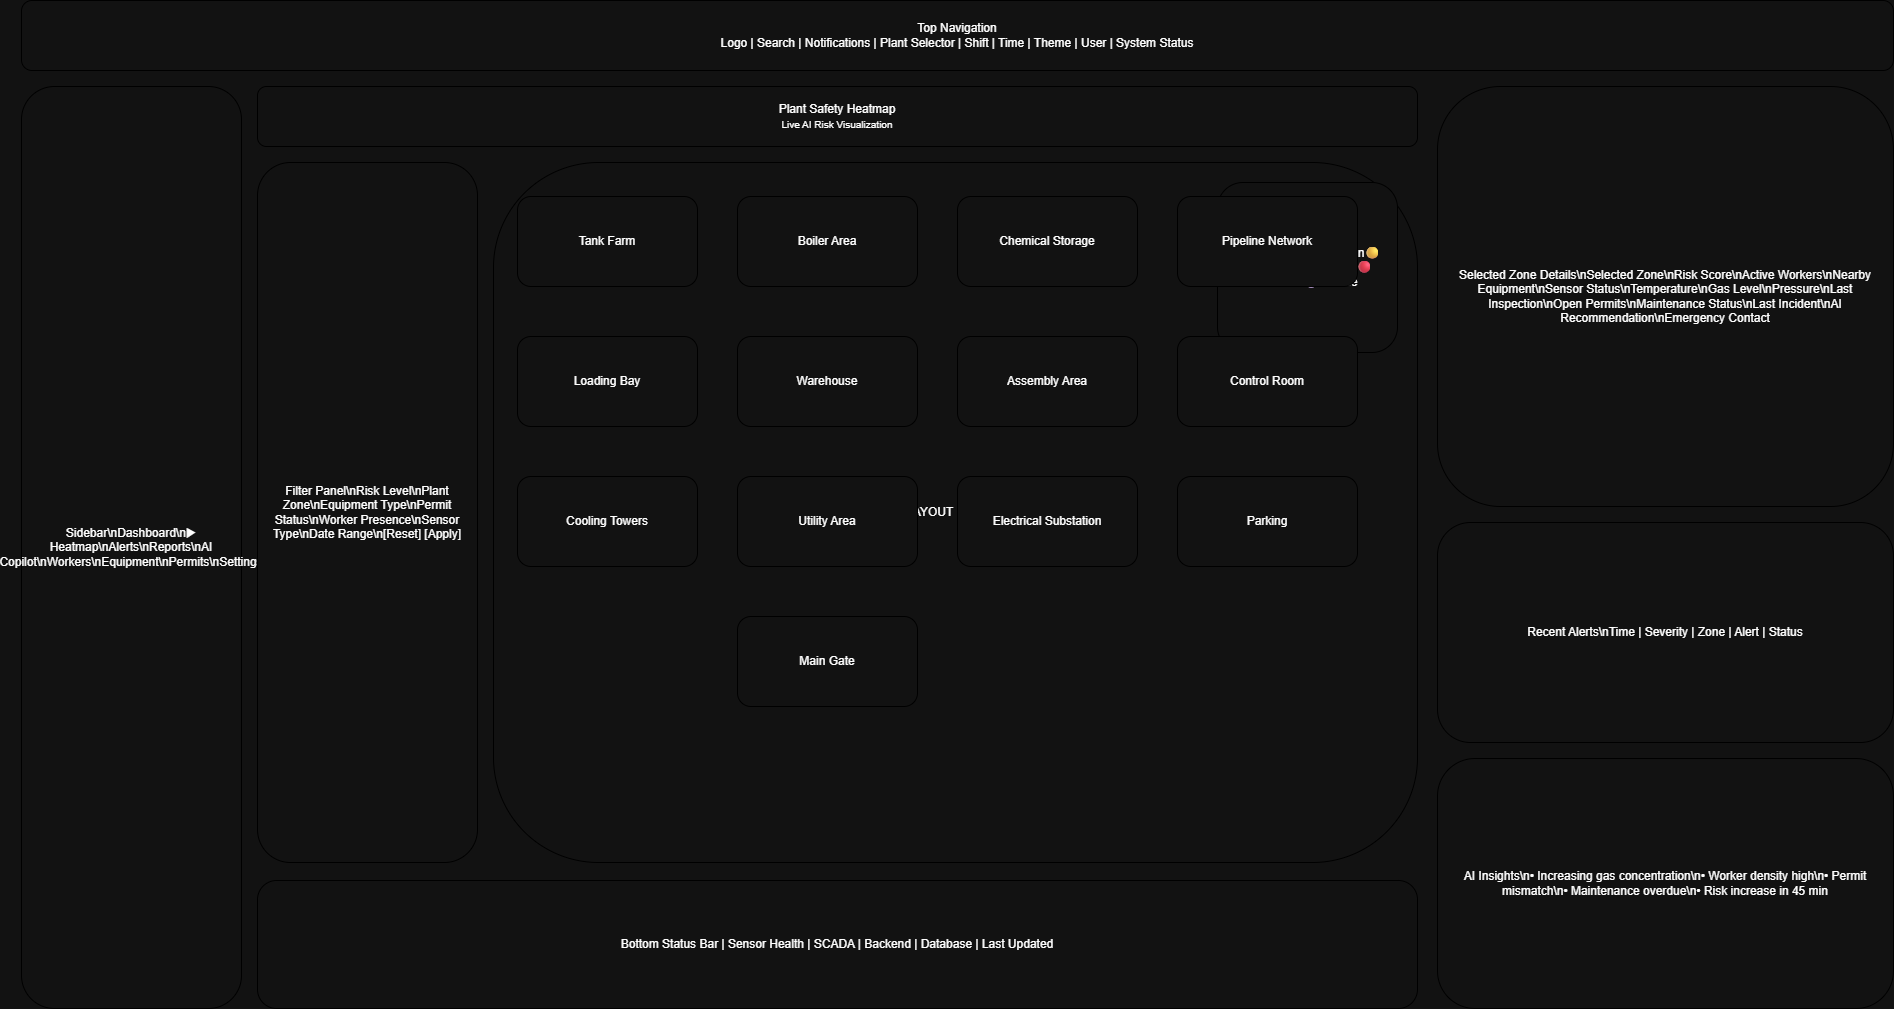

The diagram above was exported from draw.io. Its source (the exported page's mxGraphModel, read from the mxfile embedded in the PNG):
<mxGraphModel dx="2060" dy="1252" grid="1" gridSize="10" guides="1" tooltips="1" connect="0" arrows="0" fold="1" page="1" pageScale="1" pageWidth="1920" pageHeight="1080" math="0" shadow="0">
  <root>
    <mxCell id="0" />
    <mxCell id="1" parent="0" />
    <mxCell id="2" parent="1" style="rounded=1;whiteSpace=wrap;html=1;strokeColor=#666;fillColor=#ffffff;" value="Top Navigation&lt;br/&gt;Logo | Search | Notifications | Plant Selector | Shift | Time | Theme | User | System Status" vertex="1">
      <mxGeometry height="70" width="1872" x="24" y="24" as="geometry" />
    </mxCell>
    <mxCell id="3" parent="1" style="rounded=1;whiteSpace=wrap;html=1;strokeColor=#666;fillColor=#ffffff;" value="Sidebar\nDashboard\n▶ Heatmap\nAlerts\nReports\nAI Copilot\nWorkers\nEquipment\nPermits\nSettings" vertex="1">
      <mxGeometry height="922" width="220" x="24" y="110" as="geometry" />
    </mxCell>
    <mxCell id="4" parent="1" style="rounded=1;whiteSpace=wrap;html=1;strokeColor=#666;fillColor=#ffffff;" value="Plant Safety Heatmap&lt;br/&gt;&lt;font size='1'&gt;Live AI Risk Visualization&lt;/font&gt;" vertex="1">
      <mxGeometry height="60" width="1160" x="260" y="110" as="geometry" />
    </mxCell>
    <mxCell id="5" parent="1" style="rounded=1;whiteSpace=wrap;html=1;strokeColor=#666;fillColor=#ffffff;" value="Filter Panel\nRisk Level\nPlant Zone\nEquipment Type\nPermit Status\nWorker Presence\nSensor Type\nDate Range\n[Reset] [Apply]" vertex="1">
      <mxGeometry height="700" width="220" x="260" y="186" as="geometry" />
    </mxCell>
    <mxCell id="6" parent="1" style="rounded=1;whiteSpace=wrap;html=1;strokeColor=#666;fillColor=#ffffff;" value="PLANT LAYOUT PLACEHOLDER" vertex="1">
      <mxGeometry height="700" width="924" x="496" y="186" as="geometry" />
    </mxCell>
    <mxCell id="7" parent="1" style="rounded=1;whiteSpace=wrap;html=1;strokeColor=#666;fillColor=#ffffff;" value="Risk Legend\n🟢 Safe\n🟡 Moderate\n🟠 High\n🔴 Critical\n⚪ Offline" vertex="1">
      <mxGeometry height="170" width="180" x="1220" y="206" as="geometry" />
    </mxCell>
    <mxCell id="8" parent="1" style="rounded=1;whiteSpace=wrap;html=1;strokeColor=#666;fillColor=#ffffff;" value="Selected Zone Details\nSelected Zone\nRisk Score\nActive Workers\nNearby Equipment\nSensor Status\nTemperature\nGas Level\nPressure\nLast Inspection\nOpen Permits\nMaintenance Status\nLast Incident\nAI Recommendation\nEmergency Contact" vertex="1">
      <mxGeometry height="420" width="456" x="1440" y="110" as="geometry" />
    </mxCell>
    <mxCell id="9" parent="1" style="rounded=1;whiteSpace=wrap;html=1;strokeColor=#666;fillColor=#ffffff;" value="Recent Alerts\nTime | Severity | Zone | Alert | Status" vertex="1">
      <mxGeometry height="220" width="456" x="1440" y="546" as="geometry" />
    </mxCell>
    <mxCell id="10" parent="1" style="rounded=1;whiteSpace=wrap;html=1;strokeColor=#666;fillColor=#ffffff;" value="AI Insights\n• Increasing gas concentration\n• Worker density high\n• Permit mismatch\n• Maintenance overdue\n• Risk increase in 45 min" vertex="1">
      <mxGeometry height="250" width="456" x="1440" y="782" as="geometry" />
    </mxCell>
    <mxCell id="11" parent="1" style="rounded=1;whiteSpace=wrap;html=1;strokeColor=#666;fillColor=#ffffff;" value="Bottom Status Bar | Sensor Health | SCADA | Backend | Database | Last Updated" vertex="1">
      <mxGeometry height="128" width="1160" x="260" y="904" as="geometry" />
    </mxCell>
    <mxCell id="20" parent="1" style="rounded=1;whiteSpace=wrap;html=1;strokeColor=#666;fillColor=#ffffff;" value="Tank Farm" vertex="1">
      <mxGeometry height="90" width="180" x="520" y="220" as="geometry" />
    </mxCell>
    <mxCell id="21" parent="1" style="rounded=1;whiteSpace=wrap;html=1;strokeColor=#666;fillColor=#ffffff;" value="Boiler Area" vertex="1">
      <mxGeometry height="90" width="180" x="740" y="220" as="geometry" />
    </mxCell>
    <mxCell id="22" parent="1" style="rounded=1;whiteSpace=wrap;html=1;strokeColor=#666;fillColor=#ffffff;" value="Chemical Storage" vertex="1">
      <mxGeometry height="90" width="180" x="960" y="220" as="geometry" />
    </mxCell>
    <mxCell id="23" parent="1" style="rounded=1;whiteSpace=wrap;html=1;strokeColor=#666;fillColor=#ffffff;" value="Pipeline Network" vertex="1">
      <mxGeometry height="90" width="180" x="1180" y="220" as="geometry" />
    </mxCell>
    <mxCell id="24" parent="1" style="rounded=1;whiteSpace=wrap;html=1;strokeColor=#666;fillColor=#ffffff;" value="Loading Bay" vertex="1">
      <mxGeometry height="90" width="180" x="520" y="360" as="geometry" />
    </mxCell>
    <mxCell id="25" parent="1" style="rounded=1;whiteSpace=wrap;html=1;strokeColor=#666;fillColor=#ffffff;" value="Warehouse" vertex="1">
      <mxGeometry height="90" width="180" x="740" y="360" as="geometry" />
    </mxCell>
    <mxCell id="26" parent="1" style="rounded=1;whiteSpace=wrap;html=1;strokeColor=#666;fillColor=#ffffff;" value="Assembly Area" vertex="1">
      <mxGeometry height="90" width="180" x="960" y="360" as="geometry" />
    </mxCell>
    <mxCell id="27" parent="1" style="rounded=1;whiteSpace=wrap;html=1;strokeColor=#666;fillColor=#ffffff;" value="Control Room" vertex="1">
      <mxGeometry height="90" width="180" x="1180" y="360" as="geometry" />
    </mxCell>
    <mxCell id="28" parent="1" style="rounded=1;whiteSpace=wrap;html=1;strokeColor=#666;fillColor=#ffffff;" value="Cooling Towers" vertex="1">
      <mxGeometry height="90" width="180" x="520" y="500" as="geometry" />
    </mxCell>
    <mxCell id="29" parent="1" style="rounded=1;whiteSpace=wrap;html=1;strokeColor=#666;fillColor=#ffffff;" value="Utility Area" vertex="1">
      <mxGeometry height="90" width="180" x="740" y="500" as="geometry" />
    </mxCell>
    <mxCell id="30" parent="1" style="rounded=1;whiteSpace=wrap;html=1;strokeColor=#666;fillColor=#ffffff;" value="Electrical Substation" vertex="1">
      <mxGeometry height="90" width="180" x="960" y="500" as="geometry" />
    </mxCell>
    <mxCell id="31" parent="1" style="rounded=1;whiteSpace=wrap;html=1;strokeColor=#666;fillColor=#ffffff;" value="Parking" vertex="1">
      <mxGeometry height="90" width="180" x="1180" y="500" as="geometry" />
    </mxCell>
    <mxCell id="32" parent="1" style="rounded=1;whiteSpace=wrap;html=1;strokeColor=#666;fillColor=#ffffff;" value="Main Gate" vertex="1">
      <mxGeometry height="90" width="180" x="740" y="640" as="geometry" />
    </mxCell>
  </root>
</mxGraphModel>